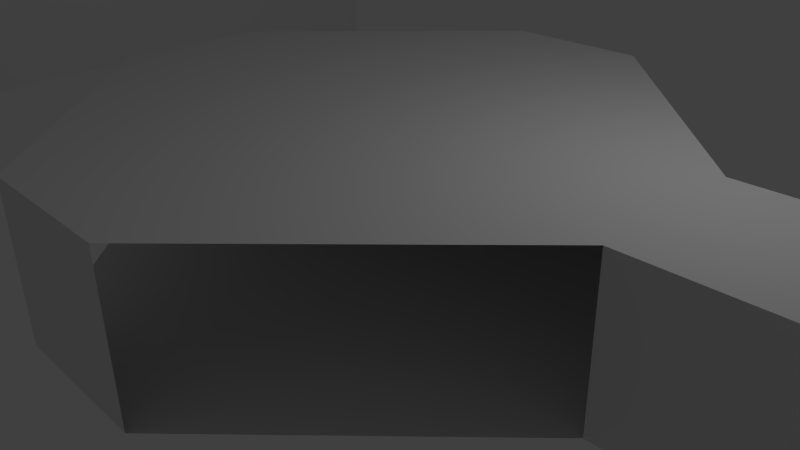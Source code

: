 # Source: TetraCopter01.blend  (saved by Blender 2.64.0; exported with 4.5.12 LTS)
import bpy
from mathutils import Matrix  # noqa: F401  (used for matrix-valued properties, if any)

bpy.ops.wm.read_factory_settings(use_empty=True)
scene = bpy.context.scene
scene.name = 'Scene'

# ---- collections
col_collection_1 = bpy.data.collections.new('Collection 1'); scene.collection.children.link(col_collection_1)

# ---- materials (node trees are filled in below, after node groups)
mat_material = bpy.data.materials.new('Material')
mat_material.alpha_threshold = 0.0
mat_material.use_transparent_shadow = False
mat_material.roughness = 0.5
mat_material.line_color = (0.0, 0.0, 0.0, 1.0)

# ---- material node trees

# ---- world
world_world = bpy.data.worlds.new('World'); scene.world = world_world
world_world.color = (0.05088, 0.05088, 0.05088)
world_world.use_sun_shadow = False
world_world.sun_shadow_jitter_overblur = 0.0
world_world.cycles.sampling_method = 'MANUAL'
world_world.cycles.sample_map_resolution = 256

# ---- cameras
cam_camera = bpy.data.cameras.new('Camera')
cam_camera.clip_end = 100.0
cam_camera.lens = 35.0
cam_camera.sensor_width = 32.0
cam_camera.sensor_height = 18.0
cam_camera.ortho_scale = 7.314
cam_camera.dof.focus_distance = 0.0
cam_camera.dof.aperture_fstop = 128.0

# ---- lights
light_lamp = bpy.data.lights.new('Lamp', 'POINT')
light_lamp.transmission_factor = 0.0
light_lamp.cutoff_distance = 30.0
light_lamp.energy = 100.0
light_lamp.shadow_buffer_clip_start = 1.001
light_lamp.shadow_soft_size = 1.0
light_lamp.shadow_maximum_resolution = 0.006
light_lamp.use_absolute_resolution = True
light_lamp.cycles.use_multiple_importance_sampling = False

# ---- meshes
me_cube_004 = bpy.data.meshes.new('Cube.004')
me_cube_004.from_pydata([(-1.0, -1.0, -1.0), (-1.0, -1.0, 1.0), (-0.2666, 1.0, 1.0), (-0.2666, 1.0, -1.0), (-0.2666, -1.0, 1.0), (-0.2666, -1.0, -1.0), (-1.0, 1.857, -2.0), (-1.0, 1.857, 0.0), (-0.2666, 1.857, 0.0), (-0.2666, 1.857, -2.0), (-0.2666, -1.857, 0.0), (-0.2666, -1.857, -2.0), (-1.0, -0.5, 1.356), (-1.0, 0.0, 1.467), (-1.0, 0.5, 1.356), (-1.0, -0.5, -0.644), (-0.2666, 0.5, -0.644), (-0.2666, 0.0, -0.5326), (-0.2666, -0.5, -0.644), (-1.0, -1.857, 0.0), (-0.7185, -0.8077, 2.5), (-0.7185, 0.8077, 2.5), (-0.7185, -0.4038, 2.5), (-0.7185, 5.732e-10, 2.5), (-0.7185, 0.4038, 2.5), (-1.0, 1.0, -1.0), (-1.0, 0.0, -0.5326), (-1.0, 0.5, -0.644), (-1.0, -1.857, -2.0), (-1.0, 1.0, 1.0), (-0.2395, 0.8077, 2.5), (-0.2395, -0.8077, 2.5), (-0.2395, -0.4038, 2.5), (-0.2395, 5.732e-10, 2.5), (-0.2395, 0.4038, 2.5), (-2.98e-08, -1.0, 1.0), (0.0, -1.0, -1.0), (0.0, -0.5, -0.644), (0.0, 0.0, -0.5326), (0.0, 0.5, -0.644), (0.0, 1.0, -1.0), (-2.98e-08, 1.0, 1.0), (-5.96e-08, 0.8077, 2.5), (-5.96e-08, -0.8077, 2.5), (-5.96e-08, -0.4038, 2.5), (-5.96e-08, 5.732e-10, 2.5), (-5.96e-08, 0.4038, 2.5)], [], [(35, 4, 5, 36), (27, 25, 3, 16), (1, 12, 15, 0), (26, 27, 16, 17), (7, 8, 9, 6), (23, 24, 14, 13), (34, 30, 21, 24), (20, 22, 12, 1), (22, 23, 13, 12), (31, 32, 22, 20), (32, 33, 23, 22), (33, 34, 24, 23), (31, 20, 1, 4), (0, 15, 18, 5), (15, 26, 17, 18), (12, 13, 26, 15), (13, 14, 27, 26), (28, 19, 1, 0), (43, 31, 4, 35), (46, 42, 30, 34), (43, 44, 32, 31), (44, 45, 33, 32), (45, 46, 34, 33), (5, 18, 37, 36), (18, 17, 38, 37), (17, 16, 39, 38), (2, 41, 40, 3), (16, 3, 40, 39), (30, 42, 41, 2), (8, 7, 29, 2), (7, 6, 25, 29), (2, 3, 9, 8), (3, 25, 6, 9), (14, 29, 25, 27), (10, 19, 28, 11), (21, 30, 2, 29), (10, 11, 5, 4), (4, 1, 19, 10), (11, 28, 0, 5), (24, 21, 29, 14)])
me_cube_004.use_remesh_preserve_volume = False
me_cube_004.use_remesh_preserve_attributes = False
me_cube_004.use_mirror_vertex_groups = False
me_cube_004.update()
me_cube_001 = bpy.data.meshes.new('Cube.001')
me_cube_001.from_pydata([(-1.0, -1.0, -1.0), (-1.0, 1.0, -1.0), (1.0, 1.0, -1.0), (1.0, -1.0, -1.0), (-1.0, -1.0, 1.0), (-1.0, 1.0, 1.0), (1.0, 1.0, 1.0), (1.0, -1.0, 1.0), (4.0, 1.0, -1.0), (4.0, -1.0, -1.0), (4.0, 1.0, 1.0), (4.0, -1.0, 1.0), (-0.9928, 4.007, -1.005), (1.0, 4.0, -1.0), (-0.9928, 4.007, 1.005), (1.0, 4.0, 1.0), (-1.0, -4.0, -1.0), (1.0, -4.0, -1.0), (-1.0, -4.0, 1.0), (1.0, -4.0, 1.0), (-4.0, -1.0, -1.0), (-4.007, 0.9928, -1.005), (-4.0, -1.0, 1.0), (-4.007, 0.9928, 1.005)], [], [(4, 5, 23, 22), (5, 6, 15, 14), (6, 7, 11, 10), (0, 3, 17, 16), (0, 1, 2, 3), (7, 6, 5, 4), (10, 11, 9, 8), (3, 2, 8, 9), (14, 15, 13, 12), (2, 1, 12, 13), (19, 18, 16, 17), (7, 4, 18, 19), (22, 23, 21, 20), (1, 0, 20, 21), (7, 19, 11), (10, 15, 6), (14, 23, 5), (4, 22, 18), (17, 3, 9), (16, 20, 0), (21, 12, 1), (13, 8, 2), (23, 14, 12, 21), (15, 10, 8, 13)])
me_cube_001.use_remesh_preserve_volume = False
me_cube_001.use_remesh_preserve_attributes = False
me_cube_001.use_mirror_vertex_groups = False
me_cube_001.update()
me_cube = bpy.data.meshes.new('Cube')
me_cube.from_pydata([(1.0, 1.0, -1.0), (1.0, -1.0, -1.0), (-1.0, -1.0, -1.0), (-1.0, 1.0, -1.0), (1.0, 1.0, 1.0), (1.0, -1.0, 1.0), (-1.0, -1.0, 1.0), (-1.0, 1.0, 1.0), (3.0, 1.0, -1.0), (3.0, -1.0, -1.0), (3.0, 1.0, 1.0), (3.0, -1.0, 1.0), (5.0, 1.0, -1.0), (5.0, -1.0, -1.0), (5.0, 1.0, 1.0), (5.0, -1.0, 1.0), (7.0, 1.0, -1.0), (7.0, -1.0, -1.0), (7.0, 1.0, 1.0), (7.0, -1.0, 1.0), (-3.0, -1.0, -1.0), (-3.0, 1.0, -1.0), (-3.0, -1.0, 1.0), (-3.0, 1.0, 1.0), (-5.0, -1.0, -1.0), (-5.0, 1.0, -1.0), (-5.0, -1.0, 1.0), (-5.0, 1.0, 1.0), (-7.0, -1.0, -1.0), (-7.0, 1.0, -1.0), (-7.0, -1.0, 1.0), (-7.0, 1.0, 1.0)], [], [(0, 1, 2, 3), (4, 7, 6, 5), (8, 9, 1, 0), (1, 5, 6, 2), (6, 7, 23, 22), (4, 0, 3, 7), (10, 11, 15, 14), (9, 11, 5, 1), (4, 5, 11, 10), (0, 4, 10, 8), (17, 19, 15, 13), (12, 13, 9, 8), (8, 10, 14, 12), (13, 15, 11, 9), (16, 18, 19, 17), (14, 15, 19, 18), (16, 17, 13, 12), (12, 14, 18, 16), (20, 22, 26, 24), (20, 21, 3, 2), (2, 6, 22, 20), (21, 23, 7, 3), (28, 29, 25, 24), (25, 27, 23, 21), (22, 23, 27, 26), (24, 25, 21, 20), (28, 30, 31, 29), (24, 26, 30, 28), (29, 31, 27, 25), (26, 27, 31, 30)])
me_cube.materials.append(mat_material)
me_cube.use_remesh_preserve_volume = False
me_cube.use_remesh_preserve_attributes = False
me_cube.use_mirror_vertex_groups = False
me_cube.update()

# ---- objects
ob_cube_002 = bpy.data.objects.new('Cube.002', me_cube_004)
ob_cube_001 = bpy.data.objects.new('Cube.001', me_cube_001)
ob_cube = bpy.data.objects.new('Cube', me_cube)
ob_lamp = bpy.data.objects.new('Lamp', light_lamp)
ob_camera = bpy.data.objects.new('Camera', cam_camera)

# ---- transforms, parenting, visibility, modifiers, constraints
ob_cube_002.location = (-13.0, 0.0, 1.0)
ob_cube_002.scale = (4.011, 4.011, 1.0)
ob_cube_002.lineart.crease_threshold = 0.0
_m = ob_cube_002.modifiers.new('Mirror', 'MIRROR')
ob_cube_001.location = (0.0, 0.0, 1.0)
ob_cube_001.lineart.crease_threshold = 0.0
_m = ob_cube_001.modifiers.new('Subsurf', 'SUBSURF')
_m.uv_smooth = 'PRESERVE_CORNERS'
_m.quality = 2
_m.subdivision_type = 'SIMPLE'
_m.levels = 2
_m.show_only_control_edges = False
ob_cube.location = (11.0, 0.0, 1.0)
ob_cube.lock_rotations_4d = False
ob_cube.empty_display_type = 'ARROWS'
ob_cube.lineart.crease_threshold = 0.0
ob_lamp.location = (4.076, 1.005, 5.904)
ob_lamp.rotation_euler = (0.6503, 0.05522, 1.866)
ob_lamp.lock_rotations_4d = False
ob_lamp.empty_display_type = 'ARROWS'
ob_lamp.color = (0.0, 0.0, 0.0, 0.0)
ob_lamp.lineart.crease_threshold = 0.0
ob_camera.location = (7.481, -6.508, 5.344)
ob_camera.rotation_euler = (1.109, 0.01082, 0.8149)
ob_camera.lock_rotations_4d = False
ob_camera.empty_display_type = 'ARROWS'
ob_camera.color = (0.0, 0.0, 0.0, 0.0)
ob_camera.display_type = 'WIRE'
ob_camera.lineart.crease_threshold = 0.0

# ---- collection membership
col_collection_1.objects.link(ob_cube_002)
col_collection_1.objects.link(ob_cube_001)
col_collection_1.objects.link(ob_cube)
col_collection_1.objects.link(ob_lamp)
col_collection_1.objects.link(ob_camera)

# ---- scene / render settings (as saved in the file)
scene.camera = ob_camera
scene.frame_start = 1; scene.frame_end = 250; scene.frame_set(1)
scene.render.engine = 'BLENDER_EEVEE_NEXT'
scene.render.image_settings.color_mode = 'RGB'
scene.render.image_settings.compression = 90
scene.render.resolution_percentage = 50
scene.render.dither_intensity = 0.0
scene.render.bake_margin = 2
scene.render.bake_bias = 0.0
scene.cycles.use_denoising = False
scene.cycles.samples = 10
scene.cycles.sampling_pattern = 'TABULATED_SOBOL'
scene.cycles.light_sampling_threshold = 0.0
scene.cycles.use_adaptive_sampling = False
scene.cycles.use_light_tree = False
scene.cycles.blur_glossy = 0.0
scene.cycles.volume_bounces = 1
scene.cycles.pixel_filter_type = 'GAUSSIAN'
scene.cycles.sample_clamp_indirect = 0.0
scene.view_settings.view_transform = 'Standard'
bpy.context.view_layer.update()
